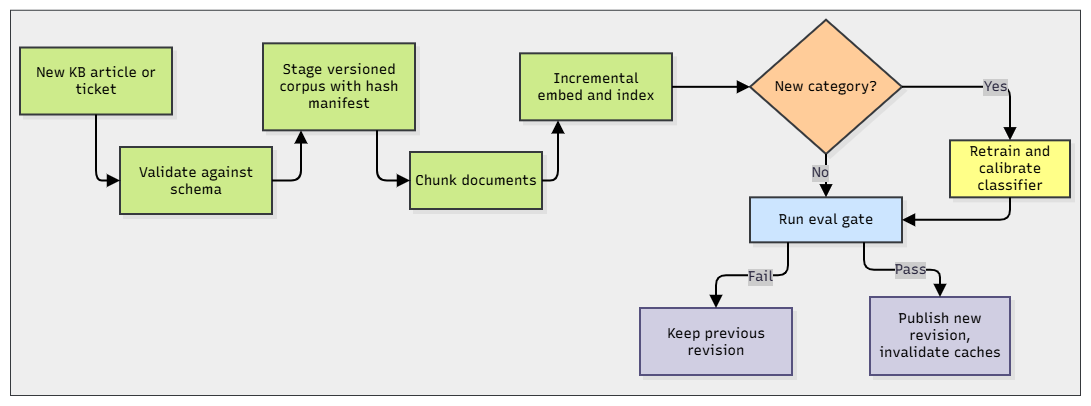

The diagram above was exported from draw.io. Its source (the exported page's mxGraphModel, read from the mxfile embedded in the PNG):
<mxGraphModel dx="1270" dy="604" grid="1" gridSize="10" guides="1" tooltips="1" connect="1" arrows="1" fold="1" page="1" pageScale="1" pageWidth="850" pageHeight="1100" math="0" shadow="0">
  <root>
    <mxCell id="0" />
    <mxCell id="1" parent="0" />
    <UserObject label="" mermaidData="{&#10;  &quot;data&quot;: &quot;flowchart TD\n    A[New KB article or ticket] --&gt; B[Validate against schema]\n    B --&gt; C[Stage versioned corpus with hash manifest]\n    C --&gt; D[Chunk documents]\n    D --&gt; E[Incremental embed and index]\n    E --&gt; F{New category?}\n    F -- Yes --&gt; G[Retrain and calibrate classifier]\n    F -- No --&gt; H[Run eval gate]\n    G --&gt; H\n    H -- Pass --&gt; I[Publish new revision, invalidate caches]\n    H -- Fail --&gt; J[Keep previous revision]\n&quot;,&#10;  &quot;config&quot;: null,&#10;  &quot;version&quot;: &quot;12&quot;&#10;}" id="Mt1Vnt3eDMoVx27KzOxJ-1">
      <mxCell connectable="0" parent="1" style="group;transparentBounds=1;editIcon=1;lockedGroup=0;groupPadding=10;" vertex="1">
        <mxGeometry as="geometry" />
      </mxCell>
    </UserObject>
    <mxCell id="lD8Ew3ldQiMOVfkbgtA_-1" parent="Mt1Vnt3eDMoVx27KzOxJ-1" style="rounded=0;whiteSpace=wrap;html=1;fillColor=#eeeeee;strokeColor=#36393d;" value="" vertex="1">
      <mxGeometry height="385.25" width="1070" x="20" y="62.75" as="geometry" />
    </mxCell>
    <UserObject label="New KB article or ticket" mermaidId="n:A" mermaidBaseStyle="html=1;whiteSpace=wrap;strokeWidth=2;fillColor=#ffffff;strokeColor=#28253D;fontColor=#28253D;fontFamily=Recursive;fontSize=14;shadow=1;shadowColor=#000000;shadowOffsetX=4;shadowOffsetY=4;shadowBlur=0;shadowOpacity=6;" mermaidBaseValue="New KB article or ticket" id="Mt1Vnt3eDMoVx27KzOxJ-2">
      <mxCell parent="Mt1Vnt3eDMoVx27KzOxJ-1" style="html=1;whiteSpace=wrap;strokeWidth=2;fillColor=#cdeb8b;strokeColor=#36393d;fontFamily=Recursive;fontSize=14;shadow=1;shadowColor=#000000;shadowOffsetX=4;shadowOffsetY=4;shadowBlur=0;shadowOpacity=6;labelWidth=120;fontSource=https%3A%2F%2Ffonts.googleapis.com%2Fcss%3Ffamily%3DRecursive;" vertex="1">
        <mxGeometry height="67" width="152" x="30" y="100.5" as="geometry" />
      </mxCell>
    </UserObject>
    <UserObject label="Validate against schema" mermaidId="n:B" mermaidBaseStyle="html=1;whiteSpace=wrap;strokeWidth=2;fillColor=#ffffff;strokeColor=#28253D;fontColor=#28253D;fontFamily=Recursive;fontSize=14;shadow=1;shadowColor=#000000;shadowOffsetX=4;shadowOffsetY=4;shadowBlur=0;shadowOpacity=6;" mermaidBaseValue="Validate against schema" id="Mt1Vnt3eDMoVx27KzOxJ-3">
      <mxCell parent="Mt1Vnt3eDMoVx27KzOxJ-1" style="html=1;whiteSpace=wrap;strokeWidth=2;fillColor=#cdeb8b;strokeColor=#36393d;fontFamily=Recursive;fontSize=14;shadow=1;shadowColor=#000000;shadowOffsetX=4;shadowOffsetY=4;shadowBlur=0;shadowOpacity=6;labelWidth=120;fontSource=https%3A%2F%2Ffonts.googleapis.com%2Fcss%3Ffamily%3DRecursive;" vertex="1">
        <mxGeometry height="67" width="152" x="130" y="200" as="geometry" />
      </mxCell>
    </UserObject>
    <UserObject label="Stage versioned corpus with hash manifest" mermaidId="n:C" mermaidBaseStyle="html=1;whiteSpace=wrap;strokeWidth=2;fillColor=#ffffff;strokeColor=#28253D;fontColor=#28253D;fontFamily=Recursive;fontSize=14;shadow=1;shadowColor=#000000;shadowOffsetX=4;shadowOffsetY=4;shadowBlur=0;shadowOpacity=6;" mermaidBaseValue="Stage versioned corpus with hash manifest" id="Mt1Vnt3eDMoVx27KzOxJ-4">
      <mxCell parent="Mt1Vnt3eDMoVx27KzOxJ-1" style="html=1;whiteSpace=wrap;strokeWidth=2;fillColor=#cdeb8b;strokeColor=#36393d;fontFamily=Recursive;fontSize=14;shadow=1;shadowColor=#000000;shadowOffsetX=4;shadowOffsetY=4;shadowBlur=0;shadowOpacity=6;labelWidth=120;fontSource=https%3A%2F%2Ffonts.googleapis.com%2Fcss%3Ffamily%3DRecursive;" vertex="1">
        <mxGeometry height="87" width="152" x="273" y="96.33" as="geometry" />
      </mxCell>
    </UserObject>
    <UserObject label="Chunk documents" mermaidId="n:D" mermaidBaseStyle="html=1;whiteSpace=wrap;strokeWidth=2;fillColor=#ffffff;strokeColor=#28253D;fontColor=#28253D;fontFamily=Recursive;fontSize=14;shadow=1;shadowColor=#000000;shadowOffsetX=4;shadowOffsetY=4;shadowBlur=0;shadowOpacity=6;" mermaidBaseValue="Chunk documents" id="Mt1Vnt3eDMoVx27KzOxJ-5">
      <mxCell parent="Mt1Vnt3eDMoVx27KzOxJ-1" style="html=1;whiteSpace=wrap;strokeWidth=2;fillColor=#cdeb8b;strokeColor=#36393d;fontFamily=Recursive;fontSize=14;shadow=1;shadowColor=#000000;shadowOffsetX=4;shadowOffsetY=4;shadowBlur=0;shadowOpacity=6;labelWidth=120;fontSource=https%3A%2F%2Ffonts.googleapis.com%2Fcss%3Ffamily%3DRecursive;" vertex="1">
        <mxGeometry height="57" width="132" x="420" y="205" as="geometry" />
      </mxCell>
    </UserObject>
    <UserObject label="Incremental embed and index" mermaidId="n:E" mermaidBaseStyle="html=1;whiteSpace=wrap;strokeWidth=2;fillColor=#ffffff;strokeColor=#28253D;fontColor=#28253D;fontFamily=Recursive;fontSize=14;shadow=1;shadowColor=#000000;shadowOffsetX=4;shadowOffsetY=4;shadowBlur=0;shadowOpacity=6;" mermaidBaseValue="Incremental embed and index" id="Mt1Vnt3eDMoVx27KzOxJ-6">
      <mxCell parent="Mt1Vnt3eDMoVx27KzOxJ-1" style="html=1;whiteSpace=wrap;strokeWidth=2;fillColor=#cdeb8b;strokeColor=#36393d;fontFamily=Recursive;fontSize=14;shadow=1;shadowColor=#000000;shadowOffsetX=4;shadowOffsetY=4;shadowBlur=0;shadowOpacity=6;labelWidth=120;fontSource=https%3A%2F%2Ffonts.googleapis.com%2Fcss%3Ffamily%3DRecursive;" vertex="1">
        <mxGeometry height="67" width="152" x="530" y="106.33" as="geometry" />
      </mxCell>
    </UserObject>
    <UserObject label="New category?" mermaidId="n:F" mermaidBaseStyle="rhombus;html=1;strokeWidth=2;whiteSpace=wrap;fillColor=#ffffff;strokeColor=#28253D;fontColor=#28253D;fontFamily=Recursive;fontSize=14;shadow=1;shadowColor=#000000;shadowOffsetX=4;shadowOffsetY=4;shadowBlur=0;shadowOpacity=6;" mermaidBaseValue="New category?" id="Mt1Vnt3eDMoVx27KzOxJ-7">
      <mxCell parent="Mt1Vnt3eDMoVx27KzOxJ-1" style="rhombus;html=1;strokeWidth=2;whiteSpace=wrap;fillColor=#ffcc99;strokeColor=#36393d;fontFamily=Recursive;fontSize=14;shadow=1;shadowColor=#000000;shadowOffsetX=4;shadowOffsetY=4;shadowBlur=0;shadowOpacity=6;fontSource=https%3A%2F%2Ffonts.googleapis.com%2Fcss%3Ffamily%3DRecursive;" vertex="1">
        <mxGeometry height="134.17" width="152" x="760" y="72.75" as="geometry" />
      </mxCell>
    </UserObject>
    <UserObject label="Retrain and calibrate classifier" mermaidId="n:G" mermaidBaseStyle="html=1;whiteSpace=wrap;strokeWidth=2;fillColor=#ffffff;strokeColor=#28253D;fontColor=#28253D;fontFamily=Recursive;fontSize=14;shadow=1;shadowColor=#000000;shadowOffsetX=4;shadowOffsetY=4;shadowBlur=0;shadowOpacity=6;" mermaidBaseValue="Retrain and calibrate classifier" id="Mt1Vnt3eDMoVx27KzOxJ-8">
      <mxCell parent="Mt1Vnt3eDMoVx27KzOxJ-1" style="html=1;whiteSpace=wrap;strokeWidth=2;fillColor=#ffff88;strokeColor=#36393d;fontFamily=Recursive;fontSize=14;shadow=1;shadowColor=#000000;shadowOffsetX=4;shadowOffsetY=4;shadowBlur=0;shadowOpacity=6;labelWidth=120;fontSource=https%3A%2F%2Ffonts.googleapis.com%2Fcss%3Ffamily%3DRecursive;" vertex="1">
        <mxGeometry height="57" width="120" x="960" y="193.33" as="geometry" />
      </mxCell>
    </UserObject>
    <UserObject label="Run eval gate" mermaidId="n:H" mermaidBaseStyle="html=1;whiteSpace=wrap;strokeWidth=2;fillColor=#ffffff;strokeColor=#28253D;fontColor=#28253D;fontFamily=Recursive;fontSize=14;shadow=1;shadowColor=#000000;shadowOffsetX=4;shadowOffsetY=4;shadowBlur=0;shadowOpacity=6;" mermaidBaseValue="Run eval gate" id="Mt1Vnt3eDMoVx27KzOxJ-9">
      <mxCell parent="Mt1Vnt3eDMoVx27KzOxJ-1" style="html=1;whiteSpace=wrap;strokeWidth=2;fillColor=#cce5ff;strokeColor=#36393d;fontFamily=Recursive;fontSize=14;shadow=1;shadowColor=#000000;shadowOffsetX=4;shadowOffsetY=4;shadowBlur=0;shadowOpacity=6;fontSource=https%3A%2F%2Ffonts.googleapis.com%2Fcss%3Ffamily%3DRecursive;" vertex="1">
        <mxGeometry height="45" width="152" x="760" y="250.32999999999998" as="geometry" />
      </mxCell>
    </UserObject>
    <UserObject label="Publish new revision, invalidate caches" mermaidId="n:I" mermaidBaseStyle="html=1;whiteSpace=wrap;strokeWidth=2;fillColor=#ffffff;strokeColor=#28253D;fontColor=#28253D;fontFamily=Recursive;fontSize=14;shadow=1;shadowColor=#000000;shadowOffsetX=4;shadowOffsetY=4;shadowBlur=0;shadowOpacity=6;" mermaidBaseValue="Publish new revision, invalidate caches" id="Mt1Vnt3eDMoVx27KzOxJ-10">
      <mxCell parent="Mt1Vnt3eDMoVx27KzOxJ-1" style="html=1;whiteSpace=wrap;strokeWidth=2;fillColor=#d0cee2;strokeColor=#56517e;fontFamily=Recursive;fontSize=14;shadow=1;shadowColor=#000000;shadowOffsetX=4;shadowOffsetY=4;shadowBlur=0;shadowOpacity=6;labelWidth=120;fontSource=https%3A%2F%2Ffonts.googleapis.com%2Fcss%3Ffamily%3DRecursive;" vertex="1">
        <mxGeometry height="78" width="140" x="880" y="350" as="geometry" />
      </mxCell>
    </UserObject>
    <UserObject label="Keep previous revision" mermaidId="n:J" mermaidBaseStyle="html=1;whiteSpace=wrap;strokeWidth=2;fillColor=#ffffff;strokeColor=#28253D;fontColor=#28253D;fontFamily=Recursive;fontSize=14;shadow=1;shadowColor=#000000;shadowOffsetX=4;shadowOffsetY=4;shadowBlur=0;shadowOpacity=6;" mermaidBaseValue="Keep previous revision" id="Mt1Vnt3eDMoVx27KzOxJ-11">
      <mxCell parent="Mt1Vnt3eDMoVx27KzOxJ-1" style="html=1;whiteSpace=wrap;strokeWidth=2;fillColor=#d0cee2;strokeColor=#56517e;fontFamily=Recursive;fontSize=14;shadow=1;shadowColor=#000000;shadowOffsetX=4;shadowOffsetY=4;shadowBlur=0;shadowOpacity=6;labelWidth=120;fontSource=https%3A%2F%2Ffonts.googleapis.com%2Fcss%3Ffamily%3DRecursive;" vertex="1">
        <mxGeometry height="67" width="152" x="650" y="361" as="geometry" />
      </mxCell>
    </UserObject>
    <UserObject label="" mermaidId="e:A-&gt;B#0" mermaidBaseStyle="edgeStyle=orthogonalEdgeStyle;rounded=1;curved=0;startArrow=none;endArrow=block;endSize=8;jumpStyle=arc;jumpSize=12;strokeColor=#000000;exitX=0.5;exitY=0.99;entryX=0.5;entryY=0;strokeWidth=2;targetPerimeterSpacing=4;" mermaidBaseValue="" id="Mt1Vnt3eDMoVx27KzOxJ-12">
      <mxCell edge="1" parent="Mt1Vnt3eDMoVx27KzOxJ-1" source="Mt1Vnt3eDMoVx27KzOxJ-2" style="edgeStyle=orthogonalEdgeStyle;rounded=1;startArrow=none;endArrow=block;endSize=8;jumpStyle=arc;jumpSize=12;strokeColor=#000000;strokeWidth=2;targetPerimeterSpacing=4;exitX=0.5;exitY=1;entryX=0;entryY=0.5;exitDx=0;exitDy=0;" target="Mt1Vnt3eDMoVx27KzOxJ-3">
        <mxGeometry relative="1" x="0.3654" as="geometry" />
      </mxCell>
    </UserObject>
    <UserObject label="" mermaidId="e:B-&gt;C#0" mermaidBaseStyle="edgeStyle=orthogonalEdgeStyle;rounded=1;curved=0;startArrow=none;endArrow=block;endSize=8;jumpStyle=arc;jumpSize=12;strokeColor=#000000;exitX=0.5;exitY=0.99;entryX=0.5;entryY=0;strokeWidth=2;targetPerimeterSpacing=4;" mermaidBaseValue="" id="Mt1Vnt3eDMoVx27KzOxJ-13">
      <mxCell edge="1" parent="Mt1Vnt3eDMoVx27KzOxJ-1" source="Mt1Vnt3eDMoVx27KzOxJ-3" style="edgeStyle=orthogonalEdgeStyle;rounded=1;startArrow=none;endArrow=block;endSize=8;jumpStyle=arc;jumpSize=12;strokeColor=#000000;strokeWidth=2;targetPerimeterSpacing=4;exitX=1;exitY=0.5;entryX=0.25;entryY=1;entryDx=0;entryDy=0;" target="Mt1Vnt3eDMoVx27KzOxJ-4">
        <mxGeometry relative="1" x="0.1168" as="geometry" />
      </mxCell>
    </UserObject>
    <UserObject label="" mermaidId="e:C-&gt;D#0" mermaidBaseStyle="edgeStyle=orthogonalEdgeStyle;rounded=1;curved=0;startArrow=none;endArrow=block;endSize=8;jumpStyle=arc;jumpSize=12;strokeColor=#000000;exitX=0.5;exitY=0.99;entryX=0.5;entryY=0;strokeWidth=2;targetPerimeterSpacing=4;" mermaidBaseValue="" id="Mt1Vnt3eDMoVx27KzOxJ-14">
      <mxCell edge="1" parent="Mt1Vnt3eDMoVx27KzOxJ-1" source="Mt1Vnt3eDMoVx27KzOxJ-4" style="edgeStyle=orthogonalEdgeStyle;rounded=1;startArrow=none;endArrow=block;endSize=8;jumpStyle=arc;jumpSize=12;strokeColor=#000000;strokeWidth=2;targetPerimeterSpacing=4;exitX=0.75;exitY=1;entryX=0;entryY=0.5;exitDx=0;exitDy=0;" target="Mt1Vnt3eDMoVx27KzOxJ-5">
        <mxGeometry relative="1" x="0.175" as="geometry" />
      </mxCell>
    </UserObject>
    <UserObject label="" mermaidId="e:D-&gt;E#0" mermaidBaseStyle="edgeStyle=orthogonalEdgeStyle;rounded=1;curved=0;startArrow=none;endArrow=block;endSize=8;jumpStyle=arc;jumpSize=12;strokeColor=#000000;exitX=0.5;exitY=0.99;entryX=0.5;entryY=0;strokeWidth=2;targetPerimeterSpacing=4;" mermaidBaseValue="" id="Mt1Vnt3eDMoVx27KzOxJ-15">
      <mxCell edge="1" parent="Mt1Vnt3eDMoVx27KzOxJ-1" source="Mt1Vnt3eDMoVx27KzOxJ-5" style="edgeStyle=orthogonalEdgeStyle;rounded=1;startArrow=none;endArrow=block;endSize=8;jumpStyle=arc;jumpSize=12;strokeColor=#000000;strokeWidth=2;targetPerimeterSpacing=4;exitX=1;exitY=0.5;entryX=0.25;entryY=1;entryDx=0;entryDy=0;" target="Mt1Vnt3eDMoVx27KzOxJ-6">
        <mxGeometry relative="1" x="0.0103" as="geometry" />
      </mxCell>
    </UserObject>
    <UserObject label="" mermaidId="e:E-&gt;F#0" mermaidBaseStyle="edgeStyle=orthogonalEdgeStyle;rounded=1;curved=0;startArrow=none;endArrow=block;endSize=8;jumpStyle=arc;jumpSize=12;strokeColor=#000000;exitX=0.5;exitY=0.99;entryX=0.5;entryY=0;strokeWidth=2;targetPerimeterSpacing=4;" mermaidBaseValue="" id="Mt1Vnt3eDMoVx27KzOxJ-16">
      <mxCell edge="1" parent="Mt1Vnt3eDMoVx27KzOxJ-1" source="Mt1Vnt3eDMoVx27KzOxJ-6" style="rounded=1;curved=0;startArrow=none;endArrow=block;endSize=8;jumpStyle=arc;jumpSize=12;strokeColor=#000000;strokeWidth=2;targetPerimeterSpacing=4;exitX=1;exitY=0.5;entryX=0;entryY=0.5;" target="Mt1Vnt3eDMoVx27KzOxJ-7">
        <mxGeometry relative="1" as="geometry" />
      </mxCell>
    </UserObject>
    <UserObject label="Yes" mermaidId="e:F-&gt;G#0" mermaidBaseStyle="edgeStyle=orthogonalEdgeStyle;rounded=1;curved=0;startArrow=none;endArrow=block;endSize=8;jumpStyle=arc;jumpSize=12;strokeColor=#000000;html=1;fontSize=16;labelBackgroundColor=#cccccc;fontFamily=Recursive;fontColor=#28253D;exitX=0.35;exitY=1;entryX=0.5;entryY=0;strokeWidth=2;targetPerimeterSpacing=4;" mermaidBaseValue="Yes" id="Mt1Vnt3eDMoVx27KzOxJ-17">
      <mxCell edge="1" parent="Mt1Vnt3eDMoVx27KzOxJ-1" source="Mt1Vnt3eDMoVx27KzOxJ-7" style="edgeStyle=orthogonalEdgeStyle;rounded=1;startArrow=none;endArrow=block;endSize=8;jumpStyle=arc;jumpSize=12;strokeColor=#000000;html=1;fontSize=14;labelBackgroundColor=#cccccc;fontFamily=Recursive;fontColor=#28253D;strokeWidth=2;targetPerimeterSpacing=4;fontSource=https%3A%2F%2Ffonts.googleapis.com%2Fcss%3Ffamily%3DRecursive;exitX=1;exitY=0.5;entryX=0.5;entryY=0;exitDx=0;exitDy=0;entryDx=0;entryDy=0;" target="Mt1Vnt3eDMoVx27KzOxJ-8">
        <mxGeometry relative="1" x="0.152" as="geometry">
          <mxPoint as="offset" />
        </mxGeometry>
      </mxCell>
    </UserObject>
    <UserObject label="No" mermaidId="e:F-&gt;H#0" mermaidBaseStyle="edgeStyle=orthogonalEdgeStyle;rounded=1;curved=0;startArrow=none;endArrow=block;endSize=8;jumpStyle=arc;jumpSize=12;strokeColor=#000000;html=1;fontSize=16;labelBackgroundColor=#cccccc;fontFamily=Recursive;fontColor=#28253D;exitX=0.65;exitY=1;entryX=0.64;entryY=0;strokeWidth=2;targetPerimeterSpacing=4;" mermaidBaseValue="No" id="Mt1Vnt3eDMoVx27KzOxJ-18">
      <mxCell edge="1" parent="Mt1Vnt3eDMoVx27KzOxJ-1" source="Mt1Vnt3eDMoVx27KzOxJ-7" style="rounded=1;curved=0;startArrow=none;endArrow=block;endSize=8;jumpStyle=arc;jumpSize=12;strokeColor=#000000;html=1;fontSize=14;labelBackgroundColor=#cccccc;fontFamily=Recursive;fontColor=#28253D;strokeWidth=2;targetPerimeterSpacing=4;fontSource=https%3A%2F%2Ffonts.googleapis.com%2Fcss%3Ffamily%3DRecursive;exitX=0.5;exitY=1;entryX=0.5;entryY=0;exitDx=0;exitDy=0;entryDx=0;entryDy=0;" target="Mt1Vnt3eDMoVx27KzOxJ-9">
        <mxGeometry relative="1" x="-0.114" y="-6" as="geometry">
          <mxPoint as="offset" />
        </mxGeometry>
      </mxCell>
    </UserObject>
    <UserObject label="" mermaidId="e:G-&gt;H#0" mermaidBaseStyle="edgeStyle=orthogonalEdgeStyle;rounded=1;curved=0;startArrow=none;endArrow=block;endSize=8;jumpStyle=arc;jumpSize=12;strokeColor=#000000;exitX=0.5;exitY=0.99;entryX=0.36;entryY=0;strokeWidth=2;targetPerimeterSpacing=4;" mermaidBaseValue="" id="Mt1Vnt3eDMoVx27KzOxJ-19">
      <mxCell edge="1" parent="Mt1Vnt3eDMoVx27KzOxJ-1" source="Mt1Vnt3eDMoVx27KzOxJ-8" style="edgeStyle=orthogonalEdgeStyle;rounded=1;startArrow=none;endArrow=block;endSize=8;jumpStyle=arc;jumpSize=12;strokeColor=#000000;strokeWidth=2;targetPerimeterSpacing=4;exitX=0.5;exitY=1;entryX=1;entryY=0.5;entryDx=0;entryDy=0;exitDx=0;exitDy=0;" target="Mt1Vnt3eDMoVx27KzOxJ-9">
        <mxGeometry relative="1" x="0.0734" as="geometry" />
      </mxCell>
    </UserObject>
    <UserObject label="Pass" mermaidId="e:H-&gt;I#0" mermaidBaseStyle="edgeStyle=orthogonalEdgeStyle;rounded=1;curved=0;startArrow=none;endArrow=block;endSize=8;jumpStyle=arc;jumpSize=12;strokeColor=#000000;html=1;fontSize=16;labelBackgroundColor=#cccccc;fontFamily=Recursive;fontColor=#28253D;exitX=0.36;exitY=1;entryX=0.5;entryY=0;strokeWidth=2;targetPerimeterSpacing=4;" mermaidBaseValue="Pass" id="Mt1Vnt3eDMoVx27KzOxJ-20">
      <mxCell edge="1" parent="Mt1Vnt3eDMoVx27KzOxJ-1" source="Mt1Vnt3eDMoVx27KzOxJ-9" style="edgeStyle=orthogonalEdgeStyle;rounded=1;startArrow=none;endArrow=block;endSize=8;jumpStyle=arc;jumpSize=12;strokeColor=#000000;html=1;fontSize=14;labelBackgroundColor=#cccccc;fontFamily=Recursive;fontColor=#28253D;strokeWidth=2;targetPerimeterSpacing=4;fontSource=https%3A%2F%2Ffonts.googleapis.com%2Fcss%3Ffamily%3DRecursive;exitX=0.75;exitY=1;entryX=0.5;entryY=0;entryDx=0;entryDy=0;exitDx=0;exitDy=0;" target="Mt1Vnt3eDMoVx27KzOxJ-10">
        <mxGeometry relative="1" x="0.0948" as="geometry">
          <mxPoint x="1" as="offset" />
        </mxGeometry>
      </mxCell>
    </UserObject>
    <UserObject label="Fail" mermaidId="e:H-&gt;J#0" mermaidBaseStyle="edgeStyle=orthogonalEdgeStyle;rounded=1;curved=0;startArrow=none;endArrow=block;endSize=8;jumpStyle=arc;jumpSize=12;strokeColor=#000000;html=1;fontSize=16;labelBackgroundColor=#cccccc;fontFamily=Recursive;fontColor=#28253D;exitX=0.64;exitY=1;entryX=0.5;entryY=0;strokeWidth=2;targetPerimeterSpacing=4;" mermaidBaseValue="Fail" id="Mt1Vnt3eDMoVx27KzOxJ-21">
      <mxCell edge="1" parent="Mt1Vnt3eDMoVx27KzOxJ-1" source="Mt1Vnt3eDMoVx27KzOxJ-9" style="edgeStyle=orthogonalEdgeStyle;rounded=1;startArrow=none;endArrow=block;endSize=8;jumpStyle=arc;jumpSize=12;strokeColor=#000000;html=1;fontSize=14;labelBackgroundColor=#cccccc;fontFamily=Recursive;fontColor=#28253D;strokeWidth=2;targetPerimeterSpacing=4;fontSource=https%3A%2F%2Ffonts.googleapis.com%2Fcss%3Ffamily%3DRecursive;exitX=0.25;exitY=1;entryX=0.5;entryY=0;exitDx=0;exitDy=0;entryDx=0;entryDy=0;" target="Mt1Vnt3eDMoVx27KzOxJ-11">
        <mxGeometry relative="1" x="-0.1157" y="2" as="geometry">
          <mxPoint as="offset" />
        </mxGeometry>
      </mxCell>
    </UserObject>
  </root>
</mxGraphModel>